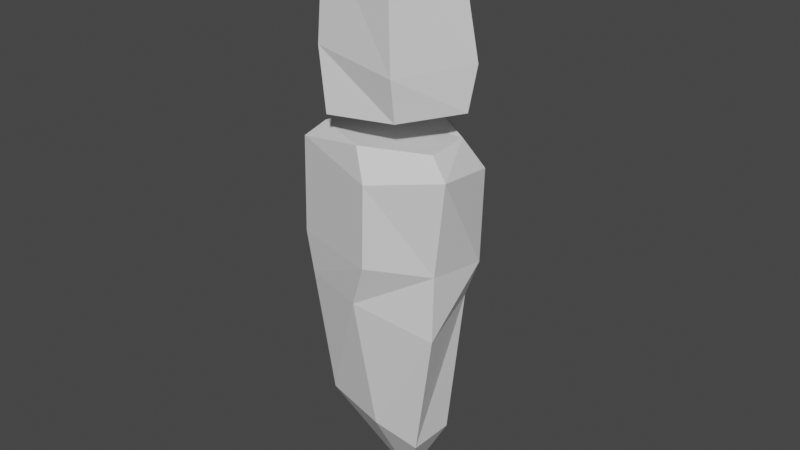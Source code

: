 # Source: npc.blend  (saved by Blender 3.3.6; exported with 4.5.12 LTS)
import bpy
from mathutils import Matrix  # noqa: F401  (used for matrix-valued properties, if any)

bpy.ops.wm.read_factory_settings(use_empty=True)
scene = bpy.context.scene
scene.name = 'Scene'

# ---- collections
col_collection = bpy.data.collections.new('Collection'); scene.collection.children.link(col_collection)

# ---- materials (node trees are filled in below, after node groups)
mat_material = bpy.data.materials.new('Material')
mat_material.alpha_threshold = 0.0
mat_material.use_transparent_shadow = False
mat_material.roughness = 0.5
mat_material.line_color = (0.0, 0.0, 0.0, 1.0)

# ---- material node trees
mat_material.use_nodes = True; mat_material.node_tree.nodes.clear()
_N = mat_material.node_tree.nodes; _L = mat_material.node_tree.links
n0 = _N.new('ShaderNodeOutputMaterial'); n0.name = 'Material Output'; n0.location = (300, 300)
n1 = _N.new('ShaderNodeBsdfPrincipled'); n1.name = 'Principled BSDF'; n1.location = (10, 300)
n1.distribution = 'GGX'
n1.subsurface_method = 'RANDOM_WALK_SKIN'
n1.inputs[3].default_value = 1.45
n1.inputs[27].default_value = (0.0, 0.0, 0.0, 1.0)
n1.inputs[28].default_value = 1.0
_L.new(n1.outputs[0], n0.inputs[0])
n0.is_active_output = True

# ---- world
world_world = bpy.data.worlds.new('World'); scene.world = world_world
world_world.use_nodes = True; world_world.node_tree.nodes.clear()
_N = world_world.node_tree.nodes; _L = world_world.node_tree.links
n0 = _N.new('ShaderNodeOutputWorld'); n0.name = 'World Output'; n0.location = (300, 300)
n1 = _N.new('ShaderNodeBackground'); n1.name = 'Background'; n1.location = (10, 300)
n1.inputs[0].default_value = (0.05088, 0.05088, 0.05088, 1.0)
_L.new(n1.outputs[0], n0.inputs[0])
n0.is_active_output = True
world_world.color = (0.05088, 0.05088, 0.05088)
world_world.use_sun_shadow = False
world_world.sun_shadow_jitter_overblur = 0.0

# ---- meshes
me_cylinder = bpy.data.meshes.new('Cylinder')
me_cylinder.from_pydata([(0.06685, 0.3547, 1.15), (0.07418, 0.3513, 1.475), (-0.373, 0.2276, 1.138), (-0.3646, 0.2234, 1.525), (-0.3299, -0.04949, 1.151), (-0.3473, -0.07361, 1.467), (0.05741, -0.2679, 1.196), (0.02134, -0.2725, 1.545), (0.36, -0.06202, 1.12), (0.3562, -0.08466, 1.481), (0.3374, 0.2187, 1.148), (0.3904, 0.225, 1.522), (-0.02592, 0.3137, 0.9635), (-0.3267, 0.2368, 0.9783), (-0.3222, -0.09427, 0.9643), (0.02744, -0.1664, 0.9389), (0.2992, -0.05066, 0.9672), (0.3402, 0.231, 0.887), (0.03177, 0.2395, 0.4178), (-0.2711, 0.1813, 0.4457), (-0.2331, -0.02311, 0.3912), (-0.05513, -0.1658, 0.3918), (0.2294, -0.03204, 0.3493), (0.1979, 0.1564, 0.3201), (0.01605, -0.02476, 0.02117), (-0.2745, 0.1863, 1.595), (0.003679, 0.3078, 1.594), (-0.2649, -0.03394, 1.578), (0.01793, -0.1896, 1.61), (0.2684, -0.04257, 1.587), (0.2976, 0.1875, 1.592), (-0.1124, -0.1195, 2.3), (-0.3284, 0.04453, 2.337), (-0.3427, 0.005639, 1.695), (-0.1228, -0.2575, 1.707), (0.2871, 0.03284, 2.298), (0.139, -0.2062, 2.387), (0.1527, -0.217, 1.706), (0.345, 0.03068, 1.711), (-0.1757, 0.2704, 2.319), (0.1644, 0.2998, 2.328), (0.1772, 0.276, 1.698), (-0.1375, 0.3232, 1.68), (0.1528, -0.2385, 1.882), (0.365, -0.000497, 1.879), (-0.1324, -0.2125, 1.889), (-0.3502, 0.001552, 1.886), (-0.1966, 0.296, 1.91), (0.1844, 0.309, 1.861)], [], [(0, 1, 3, 2), (2, 3, 5, 4), (4, 5, 7, 6), (6, 7, 9, 8), (9, 7, 28, 29), (8, 9, 11, 10), (10, 11, 1, 0), (8, 10, 17, 16), (16, 17, 23, 22), (0, 2, 13, 12), (4, 6, 15, 14), (10, 0, 12, 17), (6, 8, 16, 15), (2, 4, 14, 13), (23, 18, 24), (14, 15, 21, 20), (12, 13, 19, 18), (17, 12, 18, 23), (15, 16, 22, 21), (13, 14, 20, 19), (21, 22, 24), (19, 20, 24), (22, 23, 24), (20, 21, 24), (18, 19, 24), (25, 26, 30, 29, 28, 27), (5, 3, 25, 27), (11, 9, 29, 30), (3, 1, 26, 25), (7, 5, 27, 28), (1, 11, 30, 26), (44, 35, 40, 48), (41, 42, 33, 34, 37, 38), (45, 31, 36, 43), (43, 36, 35, 44), (45, 34, 33, 46), (39, 40, 35, 36, 31, 32), (47, 42, 41, 48), (47, 39, 32, 46), (42, 47, 46, 33), (39, 47, 48, 40), (31, 45, 46, 32), (37, 43, 44, 38), (34, 45, 43, 37), (38, 44, 48, 41)])
_uv = me_cylinder.uv_layers.new(name='UVMap')
_uv.uv.foreach_set('vector', [1.0, 0.5, 1.0, 1.0, 0.8333, 1.0, 0.8333, 0.5, 0.8333, 0.5, 0.8333, 1.0, 0.6667, 1.0, 0.6667, 0.5, 0.6667, 0.5, 0.6667, 1.0, 0.5, 1.0, 0.5, 0.5, 0.5, 0.5, 0.5, 1.0, 0.3333, 1.0, 0.3333, 0.5, 0.3333, 1.0, 0.5, 1.0, 0.5, 1.0, 0.3333, 1.0, 0.3333, 0.5, 0.3333, 1.0, 0.1667, 1.0, 0.1667, 0.5, 0.1667, 0.5, 0.1667, 1.0, -8.941e-08, 1.0, -8.941e-08, 0.5, 0.3333, 0.5, 0.1667, 0.5, 0.1667, 0.5, 0.3333, 0.5, 0.3333, 0.5, 0.1667, 0.5, 0.1667, 0.5, 0.3333, 0.5, 1.0, 0.5, 0.8333, 0.5, 0.8333, 0.5, 1.0, 0.5, 0.6667, 0.5, 0.5, 0.5, 0.5, 0.5, 0.6667, 0.5, 0.1667, 0.5, -8.941e-08, 0.5, -8.941e-08, 0.5, 0.1667, 0.5, 0.5, 0.5, 0.3333, 0.5, 0.3333, 0.5, 0.5, 0.5, 0.8333, 0.5, 0.6667, 0.5, 0.6667, 0.5, 0.8333, 0.5, 0.1667, 0.5, -8.941e-08, 0.5, 0.1667, 0.5, 0.6667, 0.5, 0.5, 0.5, 0.5, 0.5, 0.6667, 0.5, 1.0, 0.5, 0.8333, 0.5, 0.8333, 0.5, 1.0, 0.5, 0.1667, 0.5, -8.941e-08, 0.5, -8.941e-08, 0.5, 0.1667, 0.5, 0.5, 0.5, 0.3333, 0.5, 0.3333, 0.5, 0.5, 0.5, 0.8333, 0.5, 0.6667, 0.5, 0.6667, 0.5, 0.8333, 0.5, 0.5, 0.5, 0.3333, 0.5, 0.5, 0.5, 0.8333, 0.5, 0.6667, 0.5, 0.8333, 0.5, 0.3333, 0.5, 0.1667, 0.5, 0.3333, 0.5, 0.6667, 0.5, 0.5, 0.5, 0.6667, 0.5, 1.0, 0.5, 0.8333, 0.5, 1.0, 0.5, 0.4578, 0.37, 0.25, 0.49, 0.04215, 0.37, 0.04215, 0.13, 0.25, 0.01, 0.4578, 0.13, 0.6667, 1.0, 0.8333, 1.0, 0.8333, 1.0, 0.6667, 1.0, 0.1667, 1.0, 0.3333, 1.0, 0.3333, 1.0, 0.1667, 1.0, 0.8333, 1.0, 1.0, 1.0, 1.0, 1.0, 0.8333, 1.0, 0.5, 1.0, 0.6667, 1.0, 0.6667, 1.0, 0.5, 1.0, -8.941e-08, 1.0, 0.1667, 1.0, 0.1667, 1.0, -8.941e-08, 1.0, 0.5, 0.08211, 0.625, 0.08211, 0.625, 0.1607, 0.5, 0.1607, 0.2857, 0.5893, 0.375, 0.5893, 0.375, 0.6679, 0.2832, 0.75, 0.2168, 0.75, 0.2071, 0.6679, 0.5, 0.8418, 0.625, 0.8418, 0.625, 0.9082, 0.5, 0.9082, 0.5, 0.9082, 0.625, 0.9082, 0.625, 1.0, 0.5, 1.0, 0.5, 0.8418, 0.375, 0.8418, 0.375, 0.6679, 0.5, 0.6679, 0.7857, 0.5893, 0.875, 0.5893, 0.875, 0.6679, 0.7832, 0.75, 0.7168, 0.75, 0.7071, 0.6679, 0.5, 0.5893, 0.375, 0.5893, 0.375, 0.5, 0.5, 0.5, 0.5, 0.5893, 0.625, 0.5893, 0.625, 0.6679, 0.5, 0.6679, 0.375, 0.5893, 0.5, 0.5893, 0.5, 0.6679, 0.375, 0.6679, 0.625, 0.5893, 0.5, 0.5893, 0.5, 0.5, 0.625, 0.5, 0.625, 0.8418, 0.5, 0.8418, 0.5, 0.6679, 0.625, 0.6679, 0.375, 0.9082, 0.5, 0.9082, 0.5, 1.0, 0.375, 1.0, 0.375, 0.8418, 0.5, 0.8418, 0.5, 0.9082, 0.375, 0.9082, 0.375, 0.08211, 0.5, 0.08211, 0.5, 0.1607, 0.375, 0.1607])
me_cylinder.materials.append(mat_material)
me_cylinder.update()
arm_armature = bpy.data.armatures.new('Armature')  # bones are not reproduced

# ---- objects
ob_cylinder = bpy.data.objects.new('Cylinder', me_cylinder)
ob_armature = bpy.data.objects.new('Armature', arm_armature)

# ---- transforms, parenting, visibility, modifiers, constraints
ob_cylinder.parent = ob_armature
ob_cylinder.location = (0.0, 0.0, 0.0)
ob_cylinder.scale = (1.0, -1.0, 1.0)
_vg = ob_cylinder.vertex_groups.new(name='Bone')
for _i, _w in zip([0, 1, 2, 3, 4, 5, 6, 7, 8, 9, 10, 11, 12, 13, 14, 15, 16, 17, 18, 19, 20, 21, 22, 23, 24, 25, 27, 28, 29, 30], [0.1977, 0.02812, 0.1472, 0.03107, 0.233, 0.06321, 0.1687, 0.0297, 0.1352, 0.03372, 0.1749, 0.0364, 0.7834, 0.3129, 0.7149, 0.842, 0.3089, 0.7252, 0.9821, 0.9395, 0.9832, 0.9898, 0.9714, 0.9909, 0.9989, 0.01079, 0.01901, 0.008912, 0.004251, 0.01175]): _vg.add([_i], _w, 'REPLACE')
_vg = ob_cylinder.vertex_groups.new(name='Bone.001')
for _i, _w in zip([0, 1, 2, 3, 4, 5, 6, 7, 8, 9, 10, 11, 12, 13, 14, 15, 16, 17, 19, 22, 25, 26, 27, 28, 29, 30], [0.8023, 0.9609, 0.8528, 0.9595, 0.767, 0.9368, 0.8313, 0.9602, 0.8648, 0.9581, 0.8251, 0.9568, 0.2166, 0.6871, 0.2851, 0.158, 0.6911, 0.2748, 0.06049, 0.00715, 0.9696, 0.9782, 0.9655, 0.9705, 0.9729, 0.9691]): _vg.add([_i], _w, 'REPLACE')
_vg = ob_cylinder.vertex_groups.new(name='Bone.002')
_vg.add([31, 32, 33, 34, 35, 36, 37, 38, 39, 40, 41, 42, 43, 44, 45, 46, 47, 48], 1.0, 'REPLACE')
_m = ob_cylinder.modifiers.new('Armature', 'ARMATURE')
_m.object = ob_armature
ob_armature.location = (0.0, 0.0, 0.0)
ob_armature.scale = (1.0, 1.0, 1.176)
ob_armature.show_in_front = True

# ---- collection membership
col_collection.objects.link(ob_cylinder)
col_collection.objects.link(ob_armature)

# ---- scene / render settings (as saved in the file)
scene.frame_start = 1; scene.frame_end = 250; scene.frame_set(0)
scene.render.engine = 'BLENDER_EEVEE_NEXT'
scene.cycles.sampling_pattern = 'TABULATED_SOBOL'
scene.cycles.use_light_tree = False
scene.view_settings.view_transform = 'Filmic'
bpy.context.view_layer.update()

# ---- added for rendering (the .blend has no active camera and no usable light): camera, sun
cam_auto = bpy.data.cameras.new('AutoCamera')
cam_auto.lens = 50.0
cam_auto.sensor_width = 36.0
cam_auto.clip_end = 1000.0
ob_auto_camera = bpy.data.objects.new('AutoCamera', cam_auto)
scene.collection.objects.link(ob_auto_camera)
ob_auto_camera.location = (2.74043, -3.31918, 3.60144)
ob_auto_camera.rotation_euler = (1.09748, -7.21219e-08, 0.694738)
scene.camera = ob_auto_camera
light_auto_sun = bpy.data.lights.new('AutoSun', 'SUN')
light_auto_sun.energy = 3.0
light_auto_sun.angle = 0.0523599
ob_auto_sun = bpy.data.objects.new('AutoSun', light_auto_sun)
scene.collection.objects.link(ob_auto_sun)
ob_auto_sun.rotation_euler = (0.872665, 0.174533, 0.523599)
bpy.context.view_layer.update()
